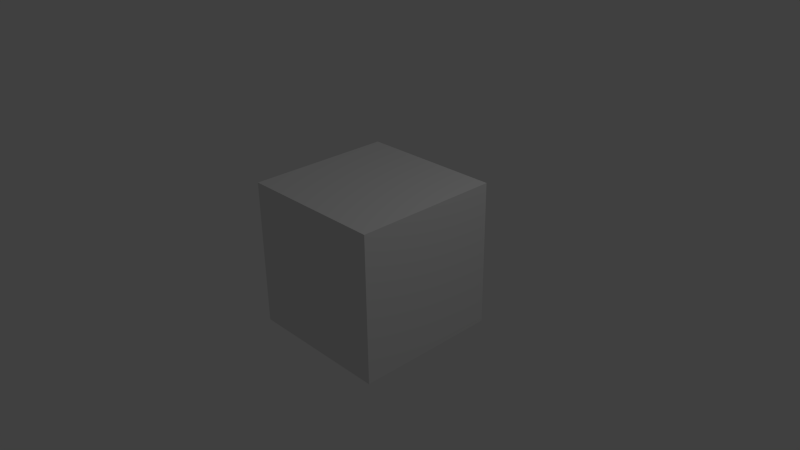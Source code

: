 # Source: lava_test.blend  (saved by Blender 2.69.0; exported with 4.5.12 LTS)
import bpy
from mathutils import Matrix  # noqa: F401  (used for matrix-valued properties, if any)

bpy.ops.wm.read_factory_settings(use_empty=True)
scene = bpy.context.scene
scene.name = 'Scene'

# ---- collections
col_collection_1 = bpy.data.collections.new('Collection 1'); scene.collection.children.link(col_collection_1)

# ---- materials (node trees are filled in below, after node groups)
mat_material = bpy.data.materials.new('Material')
mat_material.alpha_threshold = 0.0
mat_material.use_transparent_shadow = False
mat_material.roughness = 0.5
mat_material.line_color = (0.0, 0.0, 0.0, 1.0)
mat_material_001 = bpy.data.materials.new('Material.001')
mat_material_001.alpha_threshold = 0.0
mat_material_001.use_transparent_shadow = False
mat_material_001.diffuse_color = (0.6923, 0.8, 0.0, 1.0)
mat_material_001.roughness = 0.5
mat_material_001.specular_intensity = 0.2113
mat_material_001.line_color = (0.0, 0.0, 0.0, 1.0)

# ---- material node trees

# ---- world
world_world = bpy.data.worlds.new('World'); scene.world = world_world
world_world.color = (0.05088, 0.05088, 0.05088)
world_world.use_sun_shadow = False
world_world.sun_shadow_jitter_overblur = 0.0
world_world.cycles.sampling_method = 'MANUAL'
world_world.cycles.sample_map_resolution = 256

# ---- cameras
cam_camera = bpy.data.cameras.new('Camera')
cam_camera.clip_end = 100.0
cam_camera.lens = 35.0
cam_camera.sensor_width = 32.0
cam_camera.sensor_height = 18.0
cam_camera.ortho_scale = 7.314
cam_camera.dof.focus_distance = 0.0
cam_camera.dof.aperture_fstop = 128.0

# ---- lights
light_lamp = bpy.data.lights.new('Lamp', 'POINT')
light_lamp.transmission_factor = 0.0
light_lamp.cutoff_distance = 30.0
light_lamp.energy = 100.0
light_lamp.shadow_buffer_clip_start = 1.001
light_lamp.shadow_soft_size = 0.1
light_lamp.shadow_maximum_resolution = 0.006
light_lamp.use_absolute_resolution = True
light_lamp.cycles.use_multiple_importance_sampling = False

# ---- meshes
me_cube = bpy.data.meshes.new('Cube')
me_cube.from_pydata([(1.0, 1.0, -1.0), (1.0, -1.0, -1.0), (-1.0, -1.0, -1.0), (-1.0, 1.0, -1.0), (1.0, 1.0, 1.0), (1.0, -1.0, 1.0), (-1.0, -1.0, 1.0), (-1.0, 1.0, 1.0)], [], [(0, 1, 2, 3), (4, 7, 6, 5), (0, 4, 5, 1), (1, 5, 6, 2), (2, 6, 7, 3), (4, 0, 3, 7)])
_uv = me_cube.uv_layers.new(name='UVMap')
_uv.uv.foreach_set('vector', [0.0, 0.0, 1.0, 0.0, 1.0, 1.0, 0.0, 1.0, 0.0, 0.0, 1.0, 0.0, 1.0, 1.0, 0.0, 1.0, 0.0, 0.0, 1.0, 0.0, 1.0, 1.0, 0.0, 1.0, 0.0, 0.0, 1.0, 0.0, 1.0, 1.0, 0.0, 1.0, 0.0, 0.0, 1.0, 0.0, 1.0, 1.0, 0.0, 1.0, 0.0, 0.0, 1.0, 0.0, 1.0, 1.0, 0.0, 1.0])
me_cube.materials.append(mat_material)
me_cube.materials.append(mat_material_001)
me_cube.use_remesh_preserve_volume = False
me_cube.use_remesh_preserve_attributes = False
me_cube.use_mirror_vertex_groups = False
me_cube.update()

# ---- objects
ob_cube = bpy.data.objects.new('Cube', me_cube)
ob_lamp = bpy.data.objects.new('Lamp', light_lamp)
ob_camera = bpy.data.objects.new('Camera', cam_camera)

# ---- transforms, parenting, visibility, modifiers, constraints
ob_cube.location = (0.0, 0.0, 0.0)
ob_cube.lock_rotations_4d = False
ob_cube.empty_display_type = 'ARROWS'
ob_cube.lineart.crease_threshold = 0.0
ob_lamp.location = (4.076, 1.005, 5.904)
ob_lamp.rotation_euler = (0.6503, 0.05522, 1.866)
ob_lamp.lock_rotations_4d = False
ob_lamp.empty_display_type = 'ARROWS'
ob_lamp.color = (0.0, 0.0, 0.0, 0.0)
ob_lamp.lineart.crease_threshold = 0.0
ob_camera.location = (7.481, -6.508, 5.344)
ob_camera.rotation_euler = (1.109, 0.01082, 0.8149)
ob_camera.lock_rotations_4d = False
ob_camera.empty_display_type = 'ARROWS'
ob_camera.color = (0.0, 0.0, 0.0, 0.0)
ob_camera.display_type = 'WIRE'
ob_camera.lineart.crease_threshold = 0.0

# ---- collection membership
col_collection_1.objects.link(ob_cube)
col_collection_1.objects.link(ob_lamp)
col_collection_1.objects.link(ob_camera)

# ---- scene / render settings (as saved in the file)
scene.camera = ob_camera
scene.frame_start = 1; scene.frame_end = 250; scene.frame_set(1)
scene.render.engine = 'BLENDER_EEVEE_NEXT'
scene.render.image_settings.compression = 90
scene.render.resolution_percentage = 50
scene.render.dither_intensity = 0.0
scene.cycles.use_denoising = False
scene.cycles.samples = 10
scene.cycles.sampling_pattern = 'TABULATED_SOBOL'
scene.cycles.light_sampling_threshold = 0.0
scene.cycles.use_adaptive_sampling = False
scene.cycles.use_light_tree = False
scene.cycles.blur_glossy = 0.0
scene.cycles.volume_bounces = 1
scene.cycles.pixel_filter_type = 'GAUSSIAN'
scene.cycles.sample_clamp_indirect = 0.0
scene.view_settings.view_transform = 'Standard'
bpy.context.view_layer.update()
